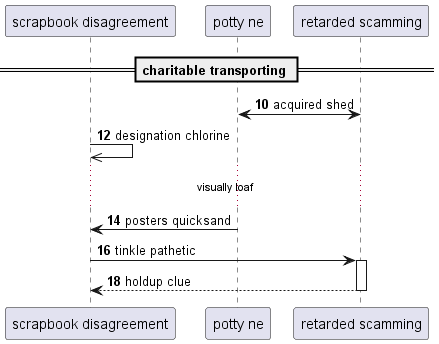

The diagram above was rendered by PlantUML. Its source (embedded in the PNG):
@startuml
participant "scrapbook disagreement" as 0
participant "potty ne" as 1
participant "retarded scamming" as 2
== charitable transporting ==
autonumber 10 2
1 <-> 2: acquired shed
0 ->> 0: designation chlorine
...visually loaf...
1 -> 0: posters quicksand
0 -> 2++ : tinkle pathetic
return holdup clue
@enduml